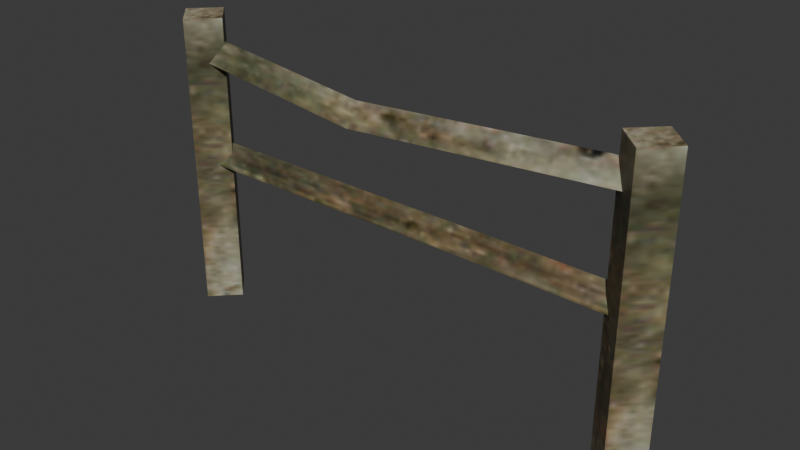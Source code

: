 # Source: source.blend  (saved by Blender 5.2.45; exported with 4.5.12 LTS)
import bpy
from mathutils import Matrix  # noqa: F401  (used for matrix-valued properties, if any)

bpy.ops.wm.read_factory_settings(use_empty=True)
scene = bpy.context.scene
scene.name = 'Fence01'

# ---- collections
col_collection = bpy.data.collections.new('Collection'); scene.collection.children.link(col_collection)

# ---- images (referenced by path relative to the original .blend; pixels are not part of the script)
import os
ASSET_DIR = os.environ.get("B2B_ASSET_DIR", "")  # directory of the original .blend (textures are referenced by path, not embedded)
HERE = os.path.dirname(os.path.abspath(__file__))  # packed textures are extracted next to this script under _unpacked/

def load_image(name, relpath, width, height, colorspace="sRGB"):
    """Load a texture the original file referenced (path relative to the .blend, or extracted next to this script)."""
    p = next((c for c in (os.path.join(HERE, relpath), os.path.join(ASSET_DIR, relpath)) if relpath and os.path.exists(c)), "")
    if p:
        img = bpy.data.images.load(p, check_existing=True)
        img.name = name
    else:  # same state as the original file: an image datablock whose file is absent (Cycles renders it pink)
        img = bpy.data.images.new(name, width, height)
        img.source = "FILE"
        img.filepath = "//" + (relpath or name)
    img.colorspace_settings.name = colorspace
    return img
img_tile_wood02_jpg = load_image('tile_wood02.jpg', '_unpacked/tile_wood02.7bfaebea.jpg', 128, 128, 'sRGB')

# ---- materials (node trees are filled in below, after node groups)
mat_tile_wood02_jpg = bpy.data.materials.new('tile_wood02.jpg')
mat_tile_wood02_jpg.diffuse_color = (0.8217, 0.494, 0.5555, 1.0)

# ---- material node trees
mat_tile_wood02_jpg.use_nodes = True; mat_tile_wood02_jpg.node_tree.nodes.clear()
_N = mat_tile_wood02_jpg.node_tree.nodes; _L = mat_tile_wood02_jpg.node_tree.links
n0 = _N.new('ShaderNodeBsdfPrincipled'); n0.name = 'Principled BSDF'; n0.location = (-200, 100)
n0.inputs[10].default_value = 0.005
n1 = _N.new('ShaderNodeOutputMaterial'); n1.name = 'Material Output'; n1.location = (200, 100)
n2 = _N.new('ShaderNodeTexImage'); n2.name = 'Image Texture'; n2.location = (-600, 100)
n2.image = img_tile_wood02_jpg
_L.new(n0.outputs[0], n1.inputs[0])
_L.new(n2.outputs[0], n0.inputs[0])
n1.is_active_output = True

# ---- world
world_world = bpy.data.worlds.new('World'); scene.world = world_world
world_world.use_nodes = True; world_world.node_tree.nodes.clear()
_N = world_world.node_tree.nodes; _L = world_world.node_tree.links
n0 = _N.new('ShaderNodeOutputWorld'); n0.name = 'World Output'; n0.location = (200, 100)
n1 = _N.new('ShaderNodeBackground'); n1.name = 'Background'; n1.location = (-200, 100)
n1.inputs[0].default_value = (0.05088, 0.05088, 0.05088, 1.0)
_L.new(n1.outputs[0], n0.inputs[0])
n0.is_active_output = True
world_world.color = (0.05088, 0.05088, 0.05088)
world_world.sun_shadow_jitter_overblur = 0.0

# ---- meshes
me_fence01 = bpy.data.meshes.new('Fence01')
me_fence01.from_pydata([(79.66, -3.765, 86.41), (79.66, 0.7387, 93.84), (-13.2, -2.523, 88.04), (-13.2, -7.026, 80.61), (-80.07, 0.7386, 93.84), (-80.07, -3.765, 86.41), (79.66, 5.242, 86.41), (-13.2, 1.981, 80.61), (-80.07, 5.242, 86.41), (71.5, -0.3165, 100.8), (80.22, -9.031, 100.8), (88.93, -0.3165, 100.8), (80.22, 8.398, 100.8), (71.5, -0.3165, -0.3346), (80.22, -9.031, -0.3346), (88.93, -0.3165, -0.3346), (80.22, 8.398, -0.3346), (79.66, -3.765, 50.34), (79.66, 0.7387, 57.77), (18.55, 7.474, 53.71), (18.55, 2.971, 46.28), (-80.07, 0.7386, 57.77), (-80.07, -3.765, 50.34), (79.66, 5.242, 50.34), (18.55, 11.98, 46.28), (-80.07, 5.242, 50.34), (-88.82, -0.3165, 100.8), (-80.11, -9.031, 100.8), (-71.39, -0.3165, 100.8), (-80.11, 8.398, 100.8), (-88.82, -0.3165, -0.3346), (-80.11, -9.031, -0.3346), (-71.39, -0.3165, -0.3346), (-80.11, 8.398, -0.3346)], [], [(0, 1, 2), (2, 3, 0), (3, 2, 4), (4, 5, 3), (1, 6, 7), (7, 2, 1), (2, 7, 8), (8, 4, 2), (9, 10, 11), (11, 12, 9), (13, 14, 10), (10, 9, 13), (14, 15, 11), (11, 10, 14), (15, 16, 12), (12, 11, 15), (16, 13, 9), (9, 12, 16), (17, 18, 19), (19, 20, 17), (20, 19, 21), (21, 22, 20), (18, 23, 24), (24, 19, 18), (19, 24, 25), (25, 21, 19), (26, 27, 28), (28, 29, 26), (30, 31, 27), (27, 26, 30), (31, 32, 28), (28, 27, 31), (32, 33, 29), (29, 28, 32), (33, 30, 26), (26, 29, 33)])
me_fence01.polygons.foreach_set('use_smooth', [True] * 36)
_k = set([(1, 2), (2, 4), (9, 10), (9, 12), (9, 13), (10, 11), (10, 14), (11, 12), (11, 15), (12, 16), (18, 19), (19, 21), (26, 27), (26, 29), (26, 30), (27, 28), (27, 31), (28, 29), (28, 32), (29, 33)])
me_fence01.attributes.new('sharp_edge', 'BOOLEAN', 'EDGE').data.foreach_set('value', [ (min(e.vertices), max(e.vertices)) in _k for e in me_fence01.edges])
_uv = me_fence01.uv_layers.new(name='Float2')
_uv.uv.foreach_set('vector', [0.9496, 0.738, 0.9496, 0.8085, 0.4182, 0.7969, 0.4182, 0.7969, 0.4182, 0.7264, 0.9496, 0.738, 0.4182, 0.7264, 0.4182, 0.7969, 0.0423, 0.8085, 0.0423, 0.8085, 0.0423, 0.738, 0.4182, 0.7264, 0.9496, 0.8085, 0.9496, 0.738, 0.4182, 0.7264, 0.4182, 0.7264, 0.4182, 0.7969, 0.9496, 0.8085, 0.4182, 0.7969, 0.4182, 0.7264, 0.0423, 0.738, 0.0423, 0.738, 0.0423, 0.8085, 0.4182, 0.7969, 0.8631, 0.3521, 0.9506, 0.4396, 0.8631, 0.5271, 0.8631, 0.5271, 0.7757, 0.4396, 0.8631, 0.3521, 0.9783, 0.6514, 0.9783, 0.7029, 0.0177, 0.7029, 0.0177, 0.7029, 0.0177, 0.6514, 0.9783, 0.6514, 0.9783, 0.7029, 0.9783, 0.7544, 0.0177, 0.7544, 0.0177, 0.7544, 0.0177, 0.7029, 0.9783, 0.7029, 0.9783, 0.7544, 0.9783, 0.7029, 0.0177, 0.7029, 0.0177, 0.7029, 0.0177, 0.7544, 0.9783, 0.7544, 0.9783, 0.7029, 0.9783, 0.6514, 0.0177, 0.6514, 0.0177, 0.6514, 0.0177, 0.7029, 0.9783, 0.7029, 0.9428, 0.6279, 0.9428, 0.6984, 0.5917, 0.7034, 0.5917, 0.7034, 0.5917, 0.6329, 0.9428, 0.6279, 0.5917, 0.6329, 0.5917, 0.7034, 0.0355, 0.6984, 0.0355, 0.6984, 0.0355, 0.6279, 0.5917, 0.6329, 0.9428, 0.6984, 0.9428, 0.6279, 0.5917, 0.6329, 0.5917, 0.6329, 0.5917, 0.7034, 0.9428, 0.6984, 0.5917, 0.7034, 0.5917, 0.6329, 0.0355, 0.6279, 0.0355, 0.6279, 0.0355, 0.6984, 0.5917, 0.7034, 0.8631, 0.3521, 0.9506, 0.4396, 0.8631, 0.5271, 0.8631, 0.5271, 0.7757, 0.4396, 0.8631, 0.3521, 0.9783, 0.6514, 0.9783, 0.7029, 0.0177, 0.7029, 0.0177, 0.7029, 0.0177, 0.6514, 0.9783, 0.6514, 0.9783, 0.7029, 0.9783, 0.7544, 0.0177, 0.7544, 0.0177, 0.7544, 0.0177, 0.7029, 0.9783, 0.7029, 0.9783, 0.7544, 0.9783, 0.7029, 0.0177, 0.7029, 0.0177, 0.7029, 0.0177, 0.7544, 0.9783, 0.7544, 0.9783, 0.7029, 0.9783, 0.6514, 0.0177, 0.6514, 0.0177, 0.6514, 0.0177, 0.7029, 0.9783, 0.7029])
me_fence01.materials.append(mat_tile_wood02_jpg)
me_fence01.update()
me_fence01.normals_split_custom_set([tuple(v) for v in zip(*[iter([-0.002367, -0.8552, 0.5183, -0.002366, -0.8552, 0.5183, -0.0004742, -0.8552, 0.5183, -0.0004742, -0.8552, 0.5183, 0.001343, -0.8552, 0.5183, -0.002367, -0.8552, 0.5183, 0.001343, -0.8552, 0.5183, -0.0004742, -0.8552, 0.5183, 0.003288, -0.8552, 0.5183, 0.003288, -0.8552, 0.5183, 0.003289, -0.8552, 0.5183, 0.001343, -0.8552, 0.5183, -0.06232, 0.8535, 0.5173, -0.06232, 0.8535, 0.5173, -0.01278, 0.8551, 0.5183, -0.01278, 0.8551, 0.5183, 0.03688, 0.8546, 0.5179, -0.06232, 0.8535, 0.5173, 0.03688, 0.8546, 0.5179, -0.01278, 0.8551, 0.5183, 0.08638, 0.852, 0.5164, 0.08638, 0.852, 0.5164, 0.08638, 0.852, 0.5164, 0.03688, 0.8546, 0.5179, 7.237e-14, 4.377e-07, 1.0, -8.036e-07, 8.754e-07, 1.0, -2.533e-13, 4.377e-07, 1.0, -2.533e-13, 4.377e-07, 1.0, 8.036e-07, 0.0, 1.0, 7.237e-14, 4.377e-07, 1.0, -0.7071, -0.7071, -5.135e-08, -0.7071, -0.7071, 0.0, -0.7071, -0.7071, -6.142e-07, -0.7071, -0.7071, -6.142e-07, -0.7071, -0.7071, -6.656e-07, -0.7071, -0.7071, -5.135e-08, 0.7071, -0.7071, 0.0, 0.7071, -0.7071, 0.0, 0.7071, -0.7071, 0.0, 0.7071, -0.7071, 0.0, 0.7071, -0.7071, 0.0, 0.7071, -0.7071, 0.0, 0.7071, 0.7071, -6.889e-07, 0.7071, 0.7071, -7.465e-07, 0.7071, 0.7071, -5.76e-08, 0.7071, 0.7071, -5.76e-08, 0.7071, 0.7071, 0.0, 0.7071, 0.7071, -6.889e-07, -0.7071, 0.7071, -7.252e-07, -0.7071, 0.7071, -7.235e-07, -0.7071, 0.7071, -7.447e-07, -0.7071, 0.7071, -7.447e-07, -0.7071, 0.7071, -7.465e-07, -0.7071, 0.7071, -7.252e-07, -0.1276, -0.8482, 0.5141, -0.1276, -0.8482, 0.5141, -0.05889, -0.8537, 0.5174, -0.05889, -0.8537, 0.5174, 0.01047, -0.8552, 0.5183, -0.1276, -0.8482, 0.5141, 0.01047, -0.8552, 0.5183, -0.05889, -0.8537, 0.5174, 0.07948, -0.8525, 0.5167, 0.07948, -0.8525, 0.5167, 0.07948, -0.8525, 0.5167, 0.01047, -0.8552, 0.5183, 0.05974, 0.8537, 0.5174, 0.05974, 0.8537, 0.5174, 0.02747, 0.8549, 0.5181, 0.02747, 0.8549, 0.5181, -0.004798, 0.8552, 0.5183, 0.05974, 0.8537, 0.5174, -0.004798, 0.8552, 0.5183, 0.02747, 0.8549, 0.5181, -0.03706, 0.8546, 0.5179, -0.03706, 0.8546, 0.5179, -0.03706, 0.8546, 0.5179, -0.004798, 0.8552, 0.5183, 0.0, 7.237e-14, 1.0, 0.0, -4.377e-07, 1.0, 0.0, 3.619e-14, 1.0, 0.0, 3.619e-14, 1.0, 0.0, 4.377e-07, 1.0, 0.0, 7.237e-14, 1.0, -0.7071, -0.7071, -2.495e-08, -0.7071, -0.7071, -2.448e-08, -0.7071, -0.7071, -3.012e-08, -0.7071, -0.7071, -3.012e-08, -0.7071, -0.7071, -3.06e-08, -0.7071, -0.7071, -2.495e-08, 0.7071, -0.7071, -2.495e-08, 0.7071, -0.7071, -2.448e-08, 0.7071, -0.7071, -3.012e-08, 0.7071, -0.7071, -3.012e-08, 0.7071, -0.7071, -3.06e-08, 0.7071, -0.7071, -2.495e-08, 0.7071, 0.7071, -5.906e-07, 0.7071, 0.7071, -6.425e-07, 0.7071, 0.7071, -2.134e-08, 0.7071, 0.7071, -2.134e-08, 0.7071, 0.7071, 3.06e-08, 0.7071, 0.7071, -5.906e-07, -0.7071, 0.7071, -2.651e-08, -0.7071, 0.7071, 2.448e-08, -0.7071, 0.7071, -5.854e-07, -0.7071, 0.7071, -5.854e-07, -0.7071, 0.7071, -6.364e-07, -0.7071, 0.7071, -2.651e-08])] * 3)])
arm_fence01_skeleton = bpy.data.armatures.new('Fence01_skeleton')  # bones are not reproduced

# ---- objects
ob_fence01_skeleton = bpy.data.objects.new('Fence01_skeleton', arm_fence01_skeleton)
ob_fence01 = bpy.data.objects.new('Fence01', me_fence01)

# ---- transforms, parenting, visibility, modifiers, constraints
ob_fence01_skeleton.location = (0.0, 0.0, 0.0)
ob_fence01_skeleton.show_in_front = True
ob_fence01.parent = ob_fence01_skeleton
ob_fence01.location = (0.0, 0.0, 0.0)
_vg = ob_fence01.vertex_groups.new(name='Box07')
_vg.add([0, 1, 2, 3, 4, 5, 6, 7, 8, 9, 10, 11, 12, 13, 14, 15, 16, 17, 18, 19, 20, 21, 22, 23, 24, 25, 26, 27, 28, 29, 30, 31, 32, 33], 1.0, 'REPLACE')
_m = ob_fence01.modifiers.new('Armature', 'ARMATURE')
_m.object = ob_fence01_skeleton

# ---- collection membership
scene.collection.objects.link(ob_fence01_skeleton)
scene.collection.objects.link(ob_fence01)

# ---- scene / render settings (as saved in the file)
scene.frame_start = 0; scene.frame_end = 0; scene.frame_set(0)
scene.render.engine = 'BLENDER_EEVEE_NEXT'
scene.render.bake_bias = 0.0
scene.render.bake_samples = 0
scene.render.compositor_device = 'GPU'
scene.eevee.use_volume_custom_range = False
scene.eevee.fast_gi_thickness_near = 0.1
scene.eevee.fast_gi_thickness_far = 0.0
scene.eevee.ray_tracing_options.screen_trace_thickness = 0.1
bpy.context.view_layer.update()

# ---- added for rendering (the .blend has no active camera and no usable light): camera, sun
cam_auto = bpy.data.cameras.new('AutoCamera')
cam_auto.lens = 50.0
cam_auto.sensor_width = 36.0
cam_auto.clip_end = 3338.54
ob_auto_camera = bpy.data.objects.new('AutoCamera', cam_auto)
scene.collection.objects.link(ob_auto_camera)
ob_auto_camera.location = (190.286, -226.806, 202.433)
ob_auto_camera.rotation_euler = (1.09748, -7.21219e-08, 0.694738)
scene.camera = ob_auto_camera
light_auto_sun = bpy.data.lights.new('AutoSun', 'SUN')
light_auto_sun.energy = 3.0
light_auto_sun.angle = 0.0523599
ob_auto_sun = bpy.data.objects.new('AutoSun', light_auto_sun)
scene.collection.objects.link(ob_auto_sun)
ob_auto_sun.rotation_euler = (0.872665, 0.174533, 0.523599)
bpy.context.view_layer.update()
